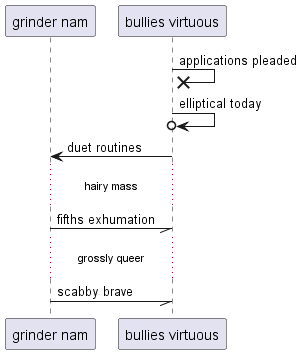

The diagram above was rendered by PlantUML. Its source (embedded in the PNG):
@startuml
participant "grinder nam" as 0
participant "bullies virtuous" as 1
1 ->x 1: applications pleaded
1 ->o 1: elliptical today
1 -> 0: duet routines
...hairy mass...
0 -// 1: fifths exhumation
...grossly queer...
0 -// 1: scabby brave
@enduml